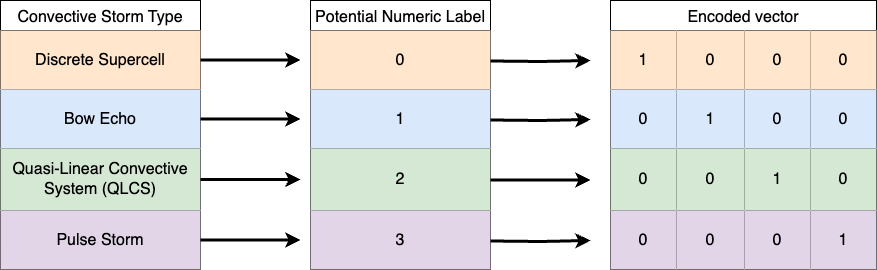

The diagram above was exported from draw.io. Its source (the exported page's mxGraphModel, read from the mxfile embedded in the PNG):
<mxGraphModel dx="2074" dy="1182" grid="1" gridSize="10" guides="1" tooltips="1" connect="1" arrows="1" fold="1" page="1" pageScale="1" pageWidth="1100" pageHeight="850" math="0" shadow="0">
  <root>
    <mxCell id="0" />
    <mxCell id="1" parent="0" />
    <mxCell id="qElML__6TWI6JSt2bb9i-92" value="Convective Storm Type" style="shape=table;startSize=30;container=1;collapsible=0;childLayout=tableLayout;strokeColor=default;fontSize=16;flipH=0;flipV=0;horizontal=1;" vertex="1" parent="1">
      <mxGeometry x="140" y="200" width="200" height="269" as="geometry" />
    </mxCell>
    <mxCell id="qElML__6TWI6JSt2bb9i-119" style="shape=tableRow;horizontal=0;startSize=0;swimlaneHead=0;swimlaneBody=0;strokeColor=#d79b00;top=0;left=0;bottom=0;right=0;collapsible=0;dropTarget=0;fillColor=#ffe6cc;points=[[0,0.5],[1,0.5]];portConstraint=eastwest;fontSize=16;" vertex="1" parent="qElML__6TWI6JSt2bb9i-92">
      <mxGeometry y="30" width="200" height="59" as="geometry" />
    </mxCell>
    <mxCell id="qElML__6TWI6JSt2bb9i-120" value="Discrete Supercell" style="shape=partialRectangle;html=1;whiteSpace=wrap;connectable=0;strokeColor=inherit;overflow=hidden;fillColor=none;top=0;left=0;bottom=0;right=0;pointerEvents=1;fontSize=16;" vertex="1" parent="qElML__6TWI6JSt2bb9i-119">
      <mxGeometry width="200" height="59" as="geometry">
        <mxRectangle width="200" height="59" as="alternateBounds" />
      </mxGeometry>
    </mxCell>
    <mxCell id="qElML__6TWI6JSt2bb9i-93" style="shape=tableRow;horizontal=0;startSize=0;swimlaneHead=0;swimlaneBody=0;strokeColor=inherit;top=0;left=0;bottom=0;right=0;collapsible=0;dropTarget=0;fillColor=none;points=[[0,0.5],[1,0.5]];portConstraint=eastwest;fontSize=16;" vertex="1" parent="qElML__6TWI6JSt2bb9i-92">
      <mxGeometry y="89" width="200" height="59" as="geometry" />
    </mxCell>
    <mxCell id="qElML__6TWI6JSt2bb9i-94" value="Bow Echo" style="shape=partialRectangle;html=1;whiteSpace=wrap;connectable=0;strokeColor=#6c8ebf;overflow=hidden;fillColor=#dae8fc;top=0;left=0;bottom=0;right=0;pointerEvents=1;fontSize=16;" vertex="1" parent="qElML__6TWI6JSt2bb9i-93">
      <mxGeometry width="200" height="59" as="geometry">
        <mxRectangle width="200" height="59" as="alternateBounds" />
      </mxGeometry>
    </mxCell>
    <mxCell id="qElML__6TWI6JSt2bb9i-103" value="" style="shape=tableRow;horizontal=0;startSize=0;swimlaneHead=0;swimlaneBody=0;strokeColor=inherit;top=0;left=0;bottom=0;right=0;collapsible=0;dropTarget=0;fillColor=none;points=[[0,0.5],[1,0.5]];portConstraint=eastwest;fontSize=16;" vertex="1" parent="qElML__6TWI6JSt2bb9i-92">
      <mxGeometry y="148" width="200" height="62" as="geometry" />
    </mxCell>
    <mxCell id="qElML__6TWI6JSt2bb9i-104" value="Quasi-Linear Convective System (QLCS)" style="shape=partialRectangle;html=1;whiteSpace=wrap;connectable=0;strokeColor=#82b366;overflow=hidden;fillColor=#d5e8d4;top=0;left=0;bottom=0;right=0;pointerEvents=1;fontSize=16;" vertex="1" parent="qElML__6TWI6JSt2bb9i-103">
      <mxGeometry width="200" height="62" as="geometry">
        <mxRectangle width="200" height="62" as="alternateBounds" />
      </mxGeometry>
    </mxCell>
    <mxCell id="qElML__6TWI6JSt2bb9i-108" value="" style="shape=tableRow;horizontal=0;startSize=0;swimlaneHead=0;swimlaneBody=0;strokeColor=#9673a6;top=0;left=0;bottom=0;right=0;collapsible=0;dropTarget=0;fillColor=#e1d5e7;points=[[0,0.5],[1,0.5]];portConstraint=eastwest;fontSize=16;" vertex="1" parent="qElML__6TWI6JSt2bb9i-92">
      <mxGeometry y="210" width="200" height="59" as="geometry" />
    </mxCell>
    <mxCell id="qElML__6TWI6JSt2bb9i-109" value="Pulse Storm" style="shape=partialRectangle;html=1;whiteSpace=wrap;connectable=0;strokeColor=inherit;overflow=hidden;fillColor=none;top=0;left=0;bottom=0;right=0;pointerEvents=1;fontSize=16;" vertex="1" parent="qElML__6TWI6JSt2bb9i-108">
      <mxGeometry width="200" height="59" as="geometry">
        <mxRectangle width="200" height="59" as="alternateBounds" />
      </mxGeometry>
    </mxCell>
    <mxCell id="qElML__6TWI6JSt2bb9i-1" value="Encoded vector" style="shape=table;startSize=30;container=1;collapsible=0;childLayout=tableLayout;strokeColor=default;fontSize=16;flipH=0;flipV=0;horizontal=1;" vertex="1" parent="1">
      <mxGeometry x="750" y="200" width="266" height="269" as="geometry" />
    </mxCell>
    <mxCell id="qElML__6TWI6JSt2bb9i-44" style="shape=tableRow;horizontal=0;startSize=0;swimlaneHead=0;swimlaneBody=0;strokeColor=inherit;top=0;left=0;bottom=0;right=0;collapsible=0;dropTarget=0;fillColor=none;points=[[0,0.5],[1,0.5]];portConstraint=eastwest;fontSize=16;" vertex="1" parent="qElML__6TWI6JSt2bb9i-1">
      <mxGeometry y="30" width="266" height="59" as="geometry" />
    </mxCell>
    <mxCell id="qElML__6TWI6JSt2bb9i-45" value="1" style="shape=partialRectangle;html=1;whiteSpace=wrap;connectable=0;strokeColor=#d79b00;overflow=hidden;fillColor=#ffe6cc;top=0;left=0;bottom=0;right=0;pointerEvents=1;fontSize=16;" vertex="1" parent="qElML__6TWI6JSt2bb9i-44">
      <mxGeometry width="66" height="59" as="geometry">
        <mxRectangle width="66" height="59" as="alternateBounds" />
      </mxGeometry>
    </mxCell>
    <mxCell id="qElML__6TWI6JSt2bb9i-46" value="0" style="shape=partialRectangle;html=1;whiteSpace=wrap;connectable=0;strokeColor=#d79b00;overflow=hidden;fillColor=#ffe6cc;top=0;left=0;bottom=0;right=0;pointerEvents=1;fontSize=16;" vertex="1" parent="qElML__6TWI6JSt2bb9i-44">
      <mxGeometry x="66" width="68" height="59" as="geometry">
        <mxRectangle width="68" height="59" as="alternateBounds" />
      </mxGeometry>
    </mxCell>
    <mxCell id="qElML__6TWI6JSt2bb9i-47" value="0" style="shape=partialRectangle;html=1;whiteSpace=wrap;connectable=0;strokeColor=#d79b00;overflow=hidden;fillColor=#ffe6cc;top=0;left=0;bottom=0;right=0;pointerEvents=1;fontSize=16;" vertex="1" parent="qElML__6TWI6JSt2bb9i-44">
      <mxGeometry x="134" width="66" height="59" as="geometry">
        <mxRectangle width="66" height="59" as="alternateBounds" />
      </mxGeometry>
    </mxCell>
    <mxCell id="qElML__6TWI6JSt2bb9i-48" value="0" style="shape=partialRectangle;html=1;whiteSpace=wrap;connectable=0;strokeColor=#d79b00;overflow=hidden;fillColor=#ffe6cc;top=0;left=0;bottom=0;right=0;pointerEvents=1;fontSize=16;" vertex="1" parent="qElML__6TWI6JSt2bb9i-44">
      <mxGeometry x="200" width="66" height="59" as="geometry">
        <mxRectangle width="66" height="59" as="alternateBounds" />
      </mxGeometry>
    </mxCell>
    <mxCell id="qElML__6TWI6JSt2bb9i-2" value="" style="shape=tableRow;horizontal=0;startSize=0;swimlaneHead=0;swimlaneBody=0;strokeColor=inherit;top=0;left=0;bottom=0;right=0;collapsible=0;dropTarget=0;fillColor=none;points=[[0,0.5],[1,0.5]];portConstraint=eastwest;fontSize=16;" vertex="1" parent="qElML__6TWI6JSt2bb9i-1">
      <mxGeometry y="89" width="266" height="59" as="geometry" />
    </mxCell>
    <mxCell id="qElML__6TWI6JSt2bb9i-3" value="0" style="shape=partialRectangle;html=1;whiteSpace=wrap;connectable=0;strokeColor=#6c8ebf;overflow=hidden;fillColor=#dae8fc;top=0;left=0;bottom=0;right=0;pointerEvents=1;fontSize=16;" vertex="1" parent="qElML__6TWI6JSt2bb9i-2">
      <mxGeometry width="66" height="59" as="geometry">
        <mxRectangle width="66" height="59" as="alternateBounds" />
      </mxGeometry>
    </mxCell>
    <mxCell id="qElML__6TWI6JSt2bb9i-4" value="1" style="shape=partialRectangle;html=1;whiteSpace=wrap;connectable=0;strokeColor=#6c8ebf;overflow=hidden;fillColor=#dae8fc;top=0;left=0;bottom=0;right=0;pointerEvents=1;fontSize=16;" vertex="1" parent="qElML__6TWI6JSt2bb9i-2">
      <mxGeometry x="66" width="68" height="59" as="geometry">
        <mxRectangle width="68" height="59" as="alternateBounds" />
      </mxGeometry>
    </mxCell>
    <mxCell id="qElML__6TWI6JSt2bb9i-5" value="0" style="shape=partialRectangle;html=1;whiteSpace=wrap;connectable=0;strokeColor=#6c8ebf;overflow=hidden;fillColor=#dae8fc;top=0;left=0;bottom=0;right=0;pointerEvents=1;fontSize=16;" vertex="1" parent="qElML__6TWI6JSt2bb9i-2">
      <mxGeometry x="134" width="66" height="59" as="geometry">
        <mxRectangle width="66" height="59" as="alternateBounds" />
      </mxGeometry>
    </mxCell>
    <mxCell id="qElML__6TWI6JSt2bb9i-41" value="0" style="shape=partialRectangle;html=1;whiteSpace=wrap;connectable=0;strokeColor=#6c8ebf;overflow=hidden;fillColor=#dae8fc;top=0;left=0;bottom=0;right=0;pointerEvents=1;fontSize=16;" vertex="1" parent="qElML__6TWI6JSt2bb9i-2">
      <mxGeometry x="200" width="66" height="59" as="geometry">
        <mxRectangle width="66" height="59" as="alternateBounds" />
      </mxGeometry>
    </mxCell>
    <mxCell id="qElML__6TWI6JSt2bb9i-6" value="" style="shape=tableRow;horizontal=0;startSize=0;swimlaneHead=0;swimlaneBody=0;strokeColor=inherit;top=0;left=0;bottom=0;right=0;collapsible=0;dropTarget=0;fillColor=none;points=[[0,0.5],[1,0.5]];portConstraint=eastwest;fontSize=16;" vertex="1" parent="qElML__6TWI6JSt2bb9i-1">
      <mxGeometry y="148" width="266" height="62" as="geometry" />
    </mxCell>
    <mxCell id="qElML__6TWI6JSt2bb9i-7" value="0" style="shape=partialRectangle;html=1;whiteSpace=wrap;connectable=0;strokeColor=#82b366;overflow=hidden;fillColor=#d5e8d4;top=0;left=0;bottom=0;right=0;pointerEvents=1;fontSize=16;" vertex="1" parent="qElML__6TWI6JSt2bb9i-6">
      <mxGeometry width="66" height="62" as="geometry">
        <mxRectangle width="66" height="62" as="alternateBounds" />
      </mxGeometry>
    </mxCell>
    <mxCell id="qElML__6TWI6JSt2bb9i-8" value="0" style="shape=partialRectangle;html=1;whiteSpace=wrap;connectable=0;strokeColor=#82b366;overflow=hidden;fillColor=#d5e8d4;top=0;left=0;bottom=0;right=0;pointerEvents=1;fontSize=16;" vertex="1" parent="qElML__6TWI6JSt2bb9i-6">
      <mxGeometry x="66" width="68" height="62" as="geometry">
        <mxRectangle width="68" height="62" as="alternateBounds" />
      </mxGeometry>
    </mxCell>
    <mxCell id="qElML__6TWI6JSt2bb9i-9" value="1" style="shape=partialRectangle;html=1;whiteSpace=wrap;connectable=0;strokeColor=#82b366;overflow=hidden;fillColor=#d5e8d4;top=0;left=0;bottom=0;right=0;pointerEvents=1;fontSize=16;" vertex="1" parent="qElML__6TWI6JSt2bb9i-6">
      <mxGeometry x="134" width="66" height="62" as="geometry">
        <mxRectangle width="66" height="62" as="alternateBounds" />
      </mxGeometry>
    </mxCell>
    <mxCell id="qElML__6TWI6JSt2bb9i-42" value="0" style="shape=partialRectangle;html=1;whiteSpace=wrap;connectable=0;strokeColor=#82b366;overflow=hidden;fillColor=#d5e8d4;top=0;left=0;bottom=0;right=0;pointerEvents=1;fontSize=16;" vertex="1" parent="qElML__6TWI6JSt2bb9i-6">
      <mxGeometry x="200" width="66" height="62" as="geometry">
        <mxRectangle width="66" height="62" as="alternateBounds" />
      </mxGeometry>
    </mxCell>
    <mxCell id="qElML__6TWI6JSt2bb9i-10" value="" style="shape=tableRow;horizontal=0;startSize=0;swimlaneHead=0;swimlaneBody=0;strokeColor=inherit;top=0;left=0;bottom=0;right=0;collapsible=0;dropTarget=0;fillColor=none;points=[[0,0.5],[1,0.5]];portConstraint=eastwest;fontSize=16;" vertex="1" parent="qElML__6TWI6JSt2bb9i-1">
      <mxGeometry y="210" width="266" height="59" as="geometry" />
    </mxCell>
    <mxCell id="qElML__6TWI6JSt2bb9i-11" value="0" style="shape=partialRectangle;html=1;whiteSpace=wrap;connectable=0;strokeColor=#9673a6;overflow=hidden;fillColor=#e1d5e7;top=0;left=0;bottom=0;right=0;pointerEvents=1;fontSize=16;" vertex="1" parent="qElML__6TWI6JSt2bb9i-10">
      <mxGeometry width="66" height="59" as="geometry">
        <mxRectangle width="66" height="59" as="alternateBounds" />
      </mxGeometry>
    </mxCell>
    <mxCell id="qElML__6TWI6JSt2bb9i-12" value="0" style="shape=partialRectangle;html=1;whiteSpace=wrap;connectable=0;strokeColor=#9673a6;overflow=hidden;fillColor=#e1d5e7;top=0;left=0;bottom=0;right=0;pointerEvents=1;fontSize=16;" vertex="1" parent="qElML__6TWI6JSt2bb9i-10">
      <mxGeometry x="66" width="68" height="59" as="geometry">
        <mxRectangle width="68" height="59" as="alternateBounds" />
      </mxGeometry>
    </mxCell>
    <mxCell id="qElML__6TWI6JSt2bb9i-13" value="0" style="shape=partialRectangle;html=1;whiteSpace=wrap;connectable=0;strokeColor=#9673a6;overflow=hidden;fillColor=#e1d5e7;top=0;left=0;bottom=0;right=0;pointerEvents=1;fontSize=16;" vertex="1" parent="qElML__6TWI6JSt2bb9i-10">
      <mxGeometry x="134" width="66" height="59" as="geometry">
        <mxRectangle width="66" height="59" as="alternateBounds" />
      </mxGeometry>
    </mxCell>
    <mxCell id="qElML__6TWI6JSt2bb9i-43" value="1" style="shape=partialRectangle;html=1;whiteSpace=wrap;connectable=0;strokeColor=#9673a6;overflow=hidden;fillColor=#e1d5e7;top=0;left=0;bottom=0;right=0;pointerEvents=1;fontSize=16;" vertex="1" parent="qElML__6TWI6JSt2bb9i-10">
      <mxGeometry x="200" width="66" height="59" as="geometry">
        <mxRectangle width="66" height="59" as="alternateBounds" />
      </mxGeometry>
    </mxCell>
    <mxCell id="qElML__6TWI6JSt2bb9i-125" value="Potential Numeric Label" style="shape=table;startSize=30;container=1;collapsible=0;childLayout=tableLayout;strokeColor=default;fontSize=16;flipH=0;flipV=0;horizontal=1;" vertex="1" parent="1">
      <mxGeometry x="450" y="200" width="180" height="269" as="geometry" />
    </mxCell>
    <mxCell id="qElML__6TWI6JSt2bb9i-126" style="shape=tableRow;horizontal=0;startSize=0;swimlaneHead=0;swimlaneBody=0;strokeColor=inherit;top=0;left=0;bottom=0;right=0;collapsible=0;dropTarget=0;fillColor=none;points=[[0,0.5],[1,0.5]];portConstraint=eastwest;fontSize=16;" vertex="1" parent="qElML__6TWI6JSt2bb9i-125">
      <mxGeometry y="30" width="180" height="59" as="geometry" />
    </mxCell>
    <mxCell id="qElML__6TWI6JSt2bb9i-127" value="0" style="shape=partialRectangle;html=1;whiteSpace=wrap;connectable=0;strokeColor=#d79b00;overflow=hidden;fillColor=#ffe6cc;top=0;left=0;bottom=0;right=0;pointerEvents=1;fontSize=16;" vertex="1" parent="qElML__6TWI6JSt2bb9i-126">
      <mxGeometry width="180" height="59" as="geometry">
        <mxRectangle width="180" height="59" as="alternateBounds" />
      </mxGeometry>
    </mxCell>
    <mxCell id="qElML__6TWI6JSt2bb9i-128" style="shape=tableRow;horizontal=0;startSize=0;swimlaneHead=0;swimlaneBody=0;strokeColor=inherit;top=0;left=0;bottom=0;right=0;collapsible=0;dropTarget=0;fillColor=none;points=[[0,0.5],[1,0.5]];portConstraint=eastwest;fontSize=16;" vertex="1" parent="qElML__6TWI6JSt2bb9i-125">
      <mxGeometry y="89" width="180" height="59" as="geometry" />
    </mxCell>
    <mxCell id="qElML__6TWI6JSt2bb9i-129" value="1" style="shape=partialRectangle;html=1;whiteSpace=wrap;connectable=0;strokeColor=#6c8ebf;overflow=hidden;fillColor=#dae8fc;top=0;left=0;bottom=0;right=0;pointerEvents=1;fontSize=16;" vertex="1" parent="qElML__6TWI6JSt2bb9i-128">
      <mxGeometry width="180" height="59" as="geometry">
        <mxRectangle width="180" height="59" as="alternateBounds" />
      </mxGeometry>
    </mxCell>
    <mxCell id="qElML__6TWI6JSt2bb9i-130" value="" style="shape=tableRow;horizontal=0;startSize=0;swimlaneHead=0;swimlaneBody=0;strokeColor=inherit;top=0;left=0;bottom=0;right=0;collapsible=0;dropTarget=0;fillColor=none;points=[[0,0.5],[1,0.5]];portConstraint=eastwest;fontSize=16;" vertex="1" parent="qElML__6TWI6JSt2bb9i-125">
      <mxGeometry y="148" width="180" height="62" as="geometry" />
    </mxCell>
    <mxCell id="qElML__6TWI6JSt2bb9i-131" value="2" style="shape=partialRectangle;html=1;whiteSpace=wrap;connectable=0;strokeColor=#82b366;overflow=hidden;fillColor=#d5e8d4;top=0;left=0;bottom=0;right=0;pointerEvents=1;fontSize=16;" vertex="1" parent="qElML__6TWI6JSt2bb9i-130">
      <mxGeometry width="180" height="62" as="geometry">
        <mxRectangle width="180" height="62" as="alternateBounds" />
      </mxGeometry>
    </mxCell>
    <mxCell id="qElML__6TWI6JSt2bb9i-132" value="" style="shape=tableRow;horizontal=0;startSize=0;swimlaneHead=0;swimlaneBody=0;strokeColor=inherit;top=0;left=0;bottom=0;right=0;collapsible=0;dropTarget=0;fillColor=none;points=[[0,0.5],[1,0.5]];portConstraint=eastwest;fontSize=16;" vertex="1" parent="qElML__6TWI6JSt2bb9i-125">
      <mxGeometry y="210" width="180" height="59" as="geometry" />
    </mxCell>
    <mxCell id="qElML__6TWI6JSt2bb9i-133" value="3" style="shape=partialRectangle;html=1;whiteSpace=wrap;connectable=0;strokeColor=#9673a6;overflow=hidden;fillColor=#e1d5e7;top=0;left=0;bottom=0;right=0;pointerEvents=1;fontSize=16;" vertex="1" parent="qElML__6TWI6JSt2bb9i-132">
      <mxGeometry width="180" height="59" as="geometry">
        <mxRectangle width="180" height="59" as="alternateBounds" />
      </mxGeometry>
    </mxCell>
    <mxCell id="qElML__6TWI6JSt2bb9i-134" style="edgeStyle=orthogonalEdgeStyle;rounded=0;orthogonalLoop=1;jettySize=auto;html=1;strokeWidth=3;" edge="1" parent="1" source="qElML__6TWI6JSt2bb9i-119">
      <mxGeometry relative="1" as="geometry">
        <mxPoint x="440" y="259.5" as="targetPoint" />
      </mxGeometry>
    </mxCell>
    <mxCell id="qElML__6TWI6JSt2bb9i-140" style="edgeStyle=orthogonalEdgeStyle;rounded=0;orthogonalLoop=1;jettySize=auto;html=1;strokeWidth=3;" edge="1" parent="1" source="qElML__6TWI6JSt2bb9i-108">
      <mxGeometry relative="1" as="geometry">
        <mxPoint x="440" y="439.5" as="targetPoint" />
      </mxGeometry>
    </mxCell>
    <mxCell id="qElML__6TWI6JSt2bb9i-141" style="edgeStyle=orthogonalEdgeStyle;rounded=0;orthogonalLoop=1;jettySize=auto;html=1;strokeWidth=3;" edge="1" parent="1" source="qElML__6TWI6JSt2bb9i-103">
      <mxGeometry relative="1" as="geometry">
        <mxPoint x="440" y="379" as="targetPoint" />
      </mxGeometry>
    </mxCell>
    <mxCell id="qElML__6TWI6JSt2bb9i-142" style="edgeStyle=orthogonalEdgeStyle;rounded=0;orthogonalLoop=1;jettySize=auto;html=1;strokeWidth=3;" edge="1" parent="1" source="qElML__6TWI6JSt2bb9i-93">
      <mxGeometry relative="1" as="geometry">
        <mxPoint x="440" y="318.5" as="targetPoint" />
      </mxGeometry>
    </mxCell>
    <mxCell id="qElML__6TWI6JSt2bb9i-143" style="edgeStyle=orthogonalEdgeStyle;rounded=0;orthogonalLoop=1;jettySize=auto;html=1;strokeWidth=3;" edge="1" parent="1">
      <mxGeometry relative="1" as="geometry">
        <mxPoint x="730" y="260" as="targetPoint" />
        <mxPoint x="630" y="260.5" as="sourcePoint" />
      </mxGeometry>
    </mxCell>
    <mxCell id="qElML__6TWI6JSt2bb9i-144" style="edgeStyle=orthogonalEdgeStyle;rounded=0;orthogonalLoop=1;jettySize=auto;html=1;strokeWidth=3;" edge="1" parent="1">
      <mxGeometry relative="1" as="geometry">
        <mxPoint x="730" y="440" as="targetPoint" />
        <mxPoint x="630" y="440.5" as="sourcePoint" />
      </mxGeometry>
    </mxCell>
    <mxCell id="qElML__6TWI6JSt2bb9i-145" style="edgeStyle=orthogonalEdgeStyle;rounded=0;orthogonalLoop=1;jettySize=auto;html=1;strokeWidth=3;" edge="1" parent="1">
      <mxGeometry relative="1" as="geometry">
        <mxPoint x="730" y="379.5" as="targetPoint" />
        <mxPoint x="630" y="379.5" as="sourcePoint" />
      </mxGeometry>
    </mxCell>
    <mxCell id="qElML__6TWI6JSt2bb9i-146" style="edgeStyle=orthogonalEdgeStyle;rounded=0;orthogonalLoop=1;jettySize=auto;html=1;strokeWidth=3;" edge="1" parent="1">
      <mxGeometry relative="1" as="geometry">
        <mxPoint x="730" y="319" as="targetPoint" />
        <mxPoint x="630" y="319.5" as="sourcePoint" />
      </mxGeometry>
    </mxCell>
  </root>
</mxGraphModel>